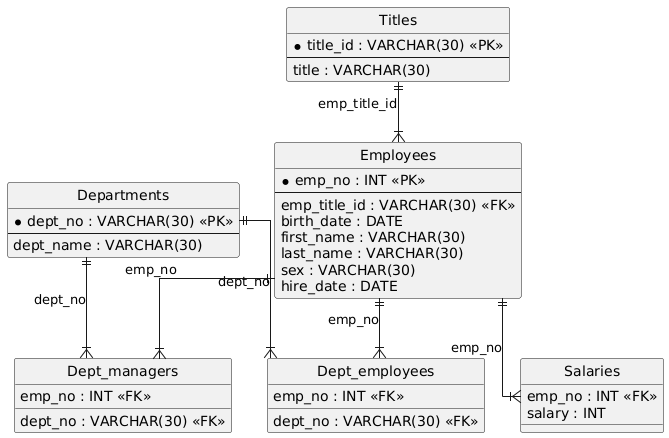

The diagram above was rendered by PlantUML. Its source (embedded in the PNG):
@startuml
hide circle
skinparam linetype ortho

entity "Departments" as Departments {
  * dept_no : VARCHAR(30) <<PK>>
  --
  dept_name : VARCHAR(30)
}

entity "Titles" as Titles {
  * title_id : VARCHAR(30) <<PK>>
  --
  title : VARCHAR(30)
}

entity "Employees" as Employees {
  * emp_no : INT <<PK>>
  --
  emp_title_id : VARCHAR(30) <<FK>>
  birth_date : DATE
  first_name : VARCHAR(30)
  last_name : VARCHAR(30)
  sex : VARCHAR(30)
  hire_date : DATE
}

entity "Dept_employees" as Dept_employees {
  emp_no : INT <<FK>>
  dept_no : VARCHAR(30) <<FK>>
}

entity "Dept_managers" as Dept_managers {
  dept_no : VARCHAR(30) <<FK>>
  emp_no : INT <<FK>>
}

entity "Salaries" as Salaries {
  emp_no : INT <<FK>>
  salary : INT
}

Titles ||--|{ Employees : "emp_title_id"
Employees ||--|{ Dept_employees : "emp_no"
Departments ||--|{ Dept_employees : "dept_no"
Departments ||--|{ Dept_managers : "dept_no"
Employees ||--|{ Dept_managers : "emp_no"
Employees ||--|{ Salaries : "emp_no"
@enduml